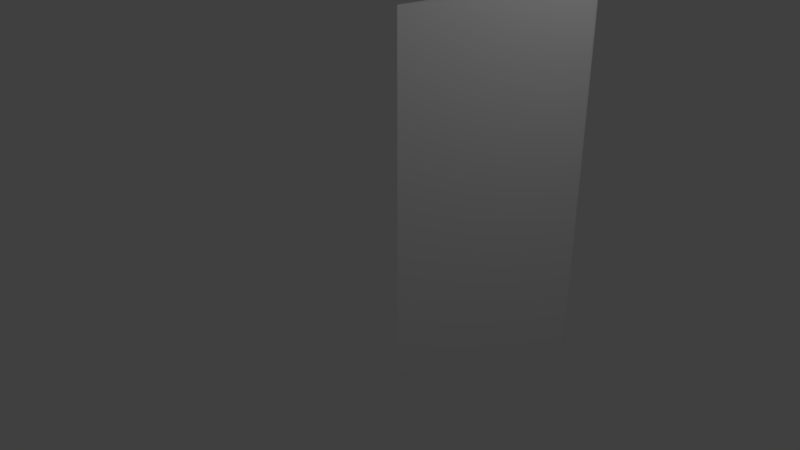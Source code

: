 # Source: 6SidedAttempt1.blend  (saved by Blender 2.78.0; exported with 4.5.12 LTS)
import bpy
from mathutils import Matrix  # noqa: F401  (used for matrix-valued properties, if any)

bpy.ops.wm.read_factory_settings(use_empty=True)
scene = bpy.context.scene
scene.name = 'Scene'

# ---- collections
col_collection_1 = bpy.data.collections.new('Collection 1'); scene.collection.children.link(col_collection_1)

# ---- world
world_world = bpy.data.worlds.new('World'); scene.world = world_world
world_world.color = (0.05088, 0.05088, 0.05088)
world_world.use_sun_shadow = False
world_world.sun_shadow_jitter_overblur = 0.0
world_world.cycles.sampling_method = 'MANUAL'

# ---- cameras
cam_camera = bpy.data.cameras.new('Camera')
cam_camera.clip_end = 100.0
cam_camera.lens = 35.0
cam_camera.sensor_width = 32.0
cam_camera.sensor_height = 18.0
cam_camera.ortho_scale = 7.314
cam_camera.dof.focus_distance = 0.0
cam_camera.dof.aperture_fstop = 128.0

# ---- lights
light_lamp = bpy.data.lights.new('Lamp', 'POINT')
light_lamp.transmission_factor = 0.0
light_lamp.cutoff_distance = 30.0
light_lamp.energy = 100.0
light_lamp.shadow_buffer_clip_start = 1.001
light_lamp.shadow_soft_size = 0.1
light_lamp.shadow_maximum_resolution = 0.006
light_lamp.use_absolute_resolution = True

# ---- meshes
me_cylinder = bpy.data.meshes.new('Cylinder')
me_cylinder.from_pydata([(0.8421, 0.04549, -2.5), (0.8421, 0.04549, 2.5), (0.866, 0.004969, -2.5), (0.866, 0.004969, 2.5), (0.866, -0.02299, -2.5), (0.866, -0.02299, 2.5), (-0.1922, -2.246, -2.5), (-0.1922, -2.246, 2.5), (0.09069, -0.2441, -2.5), (0.09069, -0.2441, 2.5), (0.695, 0.09919, -2.5), (0.695, 0.09919, 2.5)], [], [(0, 1, 3, 2), (2, 3, 5, 4), (4, 5, 7, 6), (6, 7, 9, 8), (3, 1, 11, 9, 7, 5), (8, 9, 11, 10), (10, 11, 1, 0), (0, 2, 4, 6, 8, 10)])
me_cylinder.use_remesh_preserve_volume = False
me_cylinder.use_remesh_preserve_attributes = False
me_cylinder.use_mirror_vertex_groups = False
me_cylinder.update()

# ---- objects
ob_cylinder = bpy.data.objects.new('Cylinder', me_cylinder)
ob_lamp = bpy.data.objects.new('Lamp', light_lamp)
ob_camera = bpy.data.objects.new('Camera', cam_camera)

# ---- transforms, parenting, visibility, modifiers, constraints
ob_cylinder.location = (0.6305, 2.334, 0.7352)
ob_cylinder.lineart.crease_threshold = 0.0
ob_lamp.location = (4.076, 1.005, 5.904)
ob_lamp.rotation_euler = (0.6503, 0.05522, 1.866)
ob_lamp.lock_rotations_4d = False
ob_lamp.empty_display_type = 'ARROWS'
ob_lamp.color = (0.0, 0.0, 0.0, 0.0)
ob_lamp.lineart.crease_threshold = 0.0
ob_camera.location = (7.481, -6.508, 5.344)
ob_camera.rotation_euler = (1.109, 0.0, 0.8149)
ob_camera.lock_rotations_4d = False
ob_camera.empty_display_type = 'ARROWS'
ob_camera.color = (0.0, 0.0, 0.0, 0.0)
ob_camera.display_type = 'WIRE'
ob_camera.lineart.crease_threshold = 0.0

# ---- collection membership
col_collection_1.objects.link(ob_cylinder)
col_collection_1.objects.link(ob_lamp)
col_collection_1.objects.link(ob_camera)

# ---- scene / render settings (as saved in the file)
scene.camera = ob_camera
scene.frame_start = 1; scene.frame_end = 250; scene.frame_set(1)
scene.render.engine = 'BLENDER_EEVEE_NEXT'
scene.render.resolution_percentage = 50
scene.render.dither_intensity = 0.0
scene.cycles.use_denoising = False
scene.cycles.samples = 128
scene.cycles.sampling_pattern = 'TABULATED_SOBOL'
scene.cycles.light_sampling_threshold = 0.0
scene.cycles.use_adaptive_sampling = False
scene.cycles.use_light_tree = False
scene.cycles.blur_glossy = 0.0
scene.cycles.sample_clamp_indirect = 0.0
scene.view_settings.view_transform = 'Standard'
bpy.context.view_layer.update()
